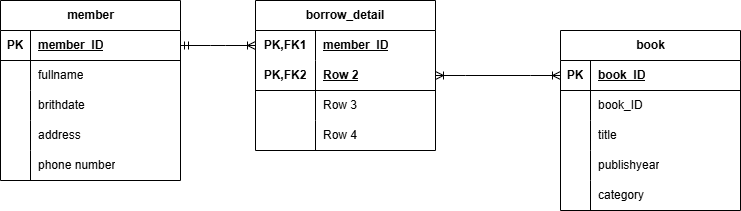

The diagram above was exported from draw.io. Its source (the exported page's mxGraphModel, read from the mxfile embedded in the PNG):
<mxGraphModel dx="1034" dy="578" grid="1" gridSize="10" guides="1" tooltips="1" connect="1" arrows="1" fold="1" page="1" pageScale="1" pageWidth="850" pageHeight="1100" math="0" shadow="0">
  <root>
    <mxCell id="0" />
    <mxCell id="1" parent="0" />
    <mxCell id="DxZpYqV6UlcHoeLtO3ZW-1" value="book" style="shape=table;startSize=30;container=1;collapsible=1;childLayout=tableLayout;fixedRows=1;rowLines=0;fontStyle=1;align=center;resizeLast=1;html=1;" parent="1" vertex="1">
      <mxGeometry x="640" y="250" width="180" height="180" as="geometry" />
    </mxCell>
    <mxCell id="DxZpYqV6UlcHoeLtO3ZW-2" value="" style="shape=tableRow;horizontal=0;startSize=0;swimlaneHead=0;swimlaneBody=0;fillColor=none;collapsible=0;dropTarget=0;points=[[0,0.5],[1,0.5]];portConstraint=eastwest;top=0;left=0;right=0;bottom=1;" parent="DxZpYqV6UlcHoeLtO3ZW-1" vertex="1">
      <mxGeometry y="30" width="180" height="30" as="geometry" />
    </mxCell>
    <mxCell id="DxZpYqV6UlcHoeLtO3ZW-3" value="PK" style="shape=partialRectangle;connectable=0;fillColor=none;top=0;left=0;bottom=0;right=0;fontStyle=1;overflow=hidden;whiteSpace=wrap;html=1;" parent="DxZpYqV6UlcHoeLtO3ZW-2" vertex="1">
      <mxGeometry width="30" height="30" as="geometry">
        <mxRectangle width="30" height="30" as="alternateBounds" />
      </mxGeometry>
    </mxCell>
    <mxCell id="DxZpYqV6UlcHoeLtO3ZW-4" value="book_ID" style="shape=partialRectangle;connectable=0;fillColor=none;top=0;left=0;bottom=0;right=0;align=left;spacingLeft=6;fontStyle=5;overflow=hidden;whiteSpace=wrap;html=1;" parent="DxZpYqV6UlcHoeLtO3ZW-2" vertex="1">
      <mxGeometry x="30" width="150" height="30" as="geometry">
        <mxRectangle width="150" height="30" as="alternateBounds" />
      </mxGeometry>
    </mxCell>
    <mxCell id="DxZpYqV6UlcHoeLtO3ZW-5" value="" style="shape=tableRow;horizontal=0;startSize=0;swimlaneHead=0;swimlaneBody=0;fillColor=none;collapsible=0;dropTarget=0;points=[[0,0.5],[1,0.5]];portConstraint=eastwest;top=0;left=0;right=0;bottom=0;" parent="DxZpYqV6UlcHoeLtO3ZW-1" vertex="1">
      <mxGeometry y="60" width="180" height="30" as="geometry" />
    </mxCell>
    <mxCell id="DxZpYqV6UlcHoeLtO3ZW-6" value="" style="shape=partialRectangle;connectable=0;fillColor=none;top=0;left=0;bottom=0;right=0;editable=1;overflow=hidden;whiteSpace=wrap;html=1;" parent="DxZpYqV6UlcHoeLtO3ZW-5" vertex="1">
      <mxGeometry width="30" height="30" as="geometry">
        <mxRectangle width="30" height="30" as="alternateBounds" />
      </mxGeometry>
    </mxCell>
    <mxCell id="DxZpYqV6UlcHoeLtO3ZW-7" value="book_ID" style="shape=partialRectangle;connectable=0;fillColor=none;top=0;left=0;bottom=0;right=0;align=left;spacingLeft=6;overflow=hidden;whiteSpace=wrap;html=1;" parent="DxZpYqV6UlcHoeLtO3ZW-5" vertex="1">
      <mxGeometry x="30" width="150" height="30" as="geometry">
        <mxRectangle width="150" height="30" as="alternateBounds" />
      </mxGeometry>
    </mxCell>
    <mxCell id="DxZpYqV6UlcHoeLtO3ZW-8" value="" style="shape=tableRow;horizontal=0;startSize=0;swimlaneHead=0;swimlaneBody=0;fillColor=none;collapsible=0;dropTarget=0;points=[[0,0.5],[1,0.5]];portConstraint=eastwest;top=0;left=0;right=0;bottom=0;" parent="DxZpYqV6UlcHoeLtO3ZW-1" vertex="1">
      <mxGeometry y="90" width="180" height="30" as="geometry" />
    </mxCell>
    <mxCell id="DxZpYqV6UlcHoeLtO3ZW-9" value="" style="shape=partialRectangle;connectable=0;fillColor=none;top=0;left=0;bottom=0;right=0;editable=1;overflow=hidden;whiteSpace=wrap;html=1;" parent="DxZpYqV6UlcHoeLtO3ZW-8" vertex="1">
      <mxGeometry width="30" height="30" as="geometry">
        <mxRectangle width="30" height="30" as="alternateBounds" />
      </mxGeometry>
    </mxCell>
    <mxCell id="DxZpYqV6UlcHoeLtO3ZW-10" value="title" style="shape=partialRectangle;connectable=0;fillColor=none;top=0;left=0;bottom=0;right=0;align=left;spacingLeft=6;overflow=hidden;whiteSpace=wrap;html=1;" parent="DxZpYqV6UlcHoeLtO3ZW-8" vertex="1">
      <mxGeometry x="30" width="150" height="30" as="geometry">
        <mxRectangle width="150" height="30" as="alternateBounds" />
      </mxGeometry>
    </mxCell>
    <mxCell id="DxZpYqV6UlcHoeLtO3ZW-11" value="" style="shape=tableRow;horizontal=0;startSize=0;swimlaneHead=0;swimlaneBody=0;fillColor=none;collapsible=0;dropTarget=0;points=[[0,0.5],[1,0.5]];portConstraint=eastwest;top=0;left=0;right=0;bottom=0;" parent="DxZpYqV6UlcHoeLtO3ZW-1" vertex="1">
      <mxGeometry y="120" width="180" height="30" as="geometry" />
    </mxCell>
    <mxCell id="DxZpYqV6UlcHoeLtO3ZW-12" value="" style="shape=partialRectangle;connectable=0;fillColor=none;top=0;left=0;bottom=0;right=0;editable=1;overflow=hidden;whiteSpace=wrap;html=1;" parent="DxZpYqV6UlcHoeLtO3ZW-11" vertex="1">
      <mxGeometry width="30" height="30" as="geometry">
        <mxRectangle width="30" height="30" as="alternateBounds" />
      </mxGeometry>
    </mxCell>
    <mxCell id="DxZpYqV6UlcHoeLtO3ZW-13" value="publishyear" style="shape=partialRectangle;connectable=0;fillColor=none;top=0;left=0;bottom=0;right=0;align=left;spacingLeft=6;overflow=hidden;whiteSpace=wrap;html=1;" parent="DxZpYqV6UlcHoeLtO3ZW-11" vertex="1">
      <mxGeometry x="30" width="150" height="30" as="geometry">
        <mxRectangle width="150" height="30" as="alternateBounds" />
      </mxGeometry>
    </mxCell>
    <mxCell id="DxZpYqV6UlcHoeLtO3ZW-57" value="" style="shape=tableRow;horizontal=0;startSize=0;swimlaneHead=0;swimlaneBody=0;fillColor=none;collapsible=0;dropTarget=0;points=[[0,0.5],[1,0.5]];portConstraint=eastwest;top=0;left=0;right=0;bottom=0;" parent="DxZpYqV6UlcHoeLtO3ZW-1" vertex="1">
      <mxGeometry y="150" width="180" height="30" as="geometry" />
    </mxCell>
    <mxCell id="DxZpYqV6UlcHoeLtO3ZW-58" value="" style="shape=partialRectangle;connectable=0;fillColor=none;top=0;left=0;bottom=0;right=0;editable=1;overflow=hidden;whiteSpace=wrap;html=1;" parent="DxZpYqV6UlcHoeLtO3ZW-57" vertex="1">
      <mxGeometry width="30" height="30" as="geometry">
        <mxRectangle width="30" height="30" as="alternateBounds" />
      </mxGeometry>
    </mxCell>
    <mxCell id="DxZpYqV6UlcHoeLtO3ZW-59" value="category" style="shape=partialRectangle;connectable=0;fillColor=none;top=0;left=0;bottom=0;right=0;align=left;spacingLeft=6;overflow=hidden;whiteSpace=wrap;html=1;" parent="DxZpYqV6UlcHoeLtO3ZW-57" vertex="1">
      <mxGeometry x="30" width="150" height="30" as="geometry">
        <mxRectangle width="150" height="30" as="alternateBounds" />
      </mxGeometry>
    </mxCell>
    <mxCell id="DxZpYqV6UlcHoeLtO3ZW-14" value="member" style="shape=table;startSize=30;container=1;collapsible=1;childLayout=tableLayout;fixedRows=1;rowLines=0;fontStyle=1;align=center;resizeLast=1;html=1;" parent="1" vertex="1">
      <mxGeometry x="80" y="220" width="180" height="180" as="geometry" />
    </mxCell>
    <mxCell id="DxZpYqV6UlcHoeLtO3ZW-15" value="" style="shape=tableRow;horizontal=0;startSize=0;swimlaneHead=0;swimlaneBody=0;fillColor=none;collapsible=0;dropTarget=0;points=[[0,0.5],[1,0.5]];portConstraint=eastwest;top=0;left=0;right=0;bottom=1;" parent="DxZpYqV6UlcHoeLtO3ZW-14" vertex="1">
      <mxGeometry y="30" width="180" height="30" as="geometry" />
    </mxCell>
    <mxCell id="DxZpYqV6UlcHoeLtO3ZW-16" value="PK" style="shape=partialRectangle;connectable=0;fillColor=none;top=0;left=0;bottom=0;right=0;fontStyle=1;overflow=hidden;whiteSpace=wrap;html=1;" parent="DxZpYqV6UlcHoeLtO3ZW-15" vertex="1">
      <mxGeometry width="30" height="30" as="geometry">
        <mxRectangle width="30" height="30" as="alternateBounds" />
      </mxGeometry>
    </mxCell>
    <mxCell id="DxZpYqV6UlcHoeLtO3ZW-17" value="member_ID" style="shape=partialRectangle;connectable=0;fillColor=none;top=0;left=0;bottom=0;right=0;align=left;spacingLeft=6;fontStyle=5;overflow=hidden;whiteSpace=wrap;html=1;" parent="DxZpYqV6UlcHoeLtO3ZW-15" vertex="1">
      <mxGeometry x="30" width="150" height="30" as="geometry">
        <mxRectangle width="150" height="30" as="alternateBounds" />
      </mxGeometry>
    </mxCell>
    <mxCell id="DxZpYqV6UlcHoeLtO3ZW-18" value="" style="shape=tableRow;horizontal=0;startSize=0;swimlaneHead=0;swimlaneBody=0;fillColor=none;collapsible=0;dropTarget=0;points=[[0,0.5],[1,0.5]];portConstraint=eastwest;top=0;left=0;right=0;bottom=0;" parent="DxZpYqV6UlcHoeLtO3ZW-14" vertex="1">
      <mxGeometry y="60" width="180" height="30" as="geometry" />
    </mxCell>
    <mxCell id="DxZpYqV6UlcHoeLtO3ZW-19" value="" style="shape=partialRectangle;connectable=0;fillColor=none;top=0;left=0;bottom=0;right=0;editable=1;overflow=hidden;whiteSpace=wrap;html=1;" parent="DxZpYqV6UlcHoeLtO3ZW-18" vertex="1">
      <mxGeometry width="30" height="30" as="geometry">
        <mxRectangle width="30" height="30" as="alternateBounds" />
      </mxGeometry>
    </mxCell>
    <mxCell id="DxZpYqV6UlcHoeLtO3ZW-20" value="fullname" style="shape=partialRectangle;connectable=0;fillColor=none;top=0;left=0;bottom=0;right=0;align=left;spacingLeft=6;overflow=hidden;whiteSpace=wrap;html=1;" parent="DxZpYqV6UlcHoeLtO3ZW-18" vertex="1">
      <mxGeometry x="30" width="150" height="30" as="geometry">
        <mxRectangle width="150" height="30" as="alternateBounds" />
      </mxGeometry>
    </mxCell>
    <mxCell id="DxZpYqV6UlcHoeLtO3ZW-21" value="" style="shape=tableRow;horizontal=0;startSize=0;swimlaneHead=0;swimlaneBody=0;fillColor=none;collapsible=0;dropTarget=0;points=[[0,0.5],[1,0.5]];portConstraint=eastwest;top=0;left=0;right=0;bottom=0;" parent="DxZpYqV6UlcHoeLtO3ZW-14" vertex="1">
      <mxGeometry y="90" width="180" height="30" as="geometry" />
    </mxCell>
    <mxCell id="DxZpYqV6UlcHoeLtO3ZW-22" value="" style="shape=partialRectangle;connectable=0;fillColor=none;top=0;left=0;bottom=0;right=0;editable=1;overflow=hidden;whiteSpace=wrap;html=1;" parent="DxZpYqV6UlcHoeLtO3ZW-21" vertex="1">
      <mxGeometry width="30" height="30" as="geometry">
        <mxRectangle width="30" height="30" as="alternateBounds" />
      </mxGeometry>
    </mxCell>
    <mxCell id="DxZpYqV6UlcHoeLtO3ZW-23" value="brithdate" style="shape=partialRectangle;connectable=0;fillColor=none;top=0;left=0;bottom=0;right=0;align=left;spacingLeft=6;overflow=hidden;whiteSpace=wrap;html=1;" parent="DxZpYqV6UlcHoeLtO3ZW-21" vertex="1">
      <mxGeometry x="30" width="150" height="30" as="geometry">
        <mxRectangle width="150" height="30" as="alternateBounds" />
      </mxGeometry>
    </mxCell>
    <mxCell id="DxZpYqV6UlcHoeLtO3ZW-24" value="" style="shape=tableRow;horizontal=0;startSize=0;swimlaneHead=0;swimlaneBody=0;fillColor=none;collapsible=0;dropTarget=0;points=[[0,0.5],[1,0.5]];portConstraint=eastwest;top=0;left=0;right=0;bottom=0;" parent="DxZpYqV6UlcHoeLtO3ZW-14" vertex="1">
      <mxGeometry y="120" width="180" height="30" as="geometry" />
    </mxCell>
    <mxCell id="DxZpYqV6UlcHoeLtO3ZW-25" value="" style="shape=partialRectangle;connectable=0;fillColor=none;top=0;left=0;bottom=0;right=0;editable=1;overflow=hidden;whiteSpace=wrap;html=1;" parent="DxZpYqV6UlcHoeLtO3ZW-24" vertex="1">
      <mxGeometry width="30" height="30" as="geometry">
        <mxRectangle width="30" height="30" as="alternateBounds" />
      </mxGeometry>
    </mxCell>
    <mxCell id="DxZpYqV6UlcHoeLtO3ZW-26" value="address" style="shape=partialRectangle;connectable=0;fillColor=none;top=0;left=0;bottom=0;right=0;align=left;spacingLeft=6;overflow=hidden;whiteSpace=wrap;html=1;" parent="DxZpYqV6UlcHoeLtO3ZW-24" vertex="1">
      <mxGeometry x="30" width="150" height="30" as="geometry">
        <mxRectangle width="150" height="30" as="alternateBounds" />
      </mxGeometry>
    </mxCell>
    <mxCell id="DxZpYqV6UlcHoeLtO3ZW-53" value="" style="shape=tableRow;horizontal=0;startSize=0;swimlaneHead=0;swimlaneBody=0;fillColor=none;collapsible=0;dropTarget=0;points=[[0,0.5],[1,0.5]];portConstraint=eastwest;top=0;left=0;right=0;bottom=0;" parent="DxZpYqV6UlcHoeLtO3ZW-14" vertex="1">
      <mxGeometry y="150" width="180" height="30" as="geometry" />
    </mxCell>
    <mxCell id="DxZpYqV6UlcHoeLtO3ZW-54" value="" style="shape=partialRectangle;connectable=0;fillColor=none;top=0;left=0;bottom=0;right=0;editable=1;overflow=hidden;whiteSpace=wrap;html=1;" parent="DxZpYqV6UlcHoeLtO3ZW-53" vertex="1">
      <mxGeometry width="30" height="30" as="geometry">
        <mxRectangle width="30" height="30" as="alternateBounds" />
      </mxGeometry>
    </mxCell>
    <mxCell id="DxZpYqV6UlcHoeLtO3ZW-55" value="phone number" style="shape=partialRectangle;connectable=0;fillColor=none;top=0;left=0;bottom=0;right=0;align=left;spacingLeft=6;overflow=hidden;whiteSpace=wrap;html=1;" parent="DxZpYqV6UlcHoeLtO3ZW-53" vertex="1">
      <mxGeometry x="30" width="150" height="30" as="geometry">
        <mxRectangle width="150" height="30" as="alternateBounds" />
      </mxGeometry>
    </mxCell>
    <mxCell id="DxZpYqV6UlcHoeLtO3ZW-40" value="borrow_detail" style="shape=table;startSize=30;container=1;collapsible=1;childLayout=tableLayout;fixedRows=1;rowLines=0;fontStyle=1;align=center;resizeLast=1;html=1;whiteSpace=wrap;" parent="1" vertex="1">
      <mxGeometry x="335" y="220" width="180" height="150" as="geometry" />
    </mxCell>
    <mxCell id="DxZpYqV6UlcHoeLtO3ZW-41" value="" style="shape=tableRow;horizontal=0;startSize=0;swimlaneHead=0;swimlaneBody=0;fillColor=none;collapsible=0;dropTarget=0;points=[[0,0.5],[1,0.5]];portConstraint=eastwest;top=0;left=0;right=0;bottom=0;html=1;" parent="DxZpYqV6UlcHoeLtO3ZW-40" vertex="1">
      <mxGeometry y="30" width="180" height="30" as="geometry" />
    </mxCell>
    <mxCell id="DxZpYqV6UlcHoeLtO3ZW-42" value="PK,FK1" style="shape=partialRectangle;connectable=0;fillColor=none;top=0;left=0;bottom=0;right=0;fontStyle=1;overflow=hidden;html=1;whiteSpace=wrap;" parent="DxZpYqV6UlcHoeLtO3ZW-41" vertex="1">
      <mxGeometry width="60" height="30" as="geometry">
        <mxRectangle width="60" height="30" as="alternateBounds" />
      </mxGeometry>
    </mxCell>
    <mxCell id="DxZpYqV6UlcHoeLtO3ZW-43" value="member_ID" style="shape=partialRectangle;connectable=0;fillColor=none;top=0;left=0;bottom=0;right=0;align=left;spacingLeft=6;fontStyle=5;overflow=hidden;html=1;whiteSpace=wrap;" parent="DxZpYqV6UlcHoeLtO3ZW-41" vertex="1">
      <mxGeometry x="60" width="120" height="30" as="geometry">
        <mxRectangle width="120" height="30" as="alternateBounds" />
      </mxGeometry>
    </mxCell>
    <mxCell id="DxZpYqV6UlcHoeLtO3ZW-44" value="" style="shape=tableRow;horizontal=0;startSize=0;swimlaneHead=0;swimlaneBody=0;fillColor=none;collapsible=0;dropTarget=0;points=[[0,0.5],[1,0.5]];portConstraint=eastwest;top=0;left=0;right=0;bottom=1;html=1;" parent="DxZpYqV6UlcHoeLtO3ZW-40" vertex="1">
      <mxGeometry y="60" width="180" height="30" as="geometry" />
    </mxCell>
    <mxCell id="DxZpYqV6UlcHoeLtO3ZW-45" value="PK,FK2" style="shape=partialRectangle;connectable=0;fillColor=none;top=0;left=0;bottom=0;right=0;fontStyle=1;overflow=hidden;html=1;whiteSpace=wrap;" parent="DxZpYqV6UlcHoeLtO3ZW-44" vertex="1">
      <mxGeometry width="60" height="30" as="geometry">
        <mxRectangle width="60" height="30" as="alternateBounds" />
      </mxGeometry>
    </mxCell>
    <mxCell id="DxZpYqV6UlcHoeLtO3ZW-46" value="Row 2" style="shape=partialRectangle;connectable=0;fillColor=none;top=0;left=0;bottom=0;right=0;align=left;spacingLeft=6;fontStyle=5;overflow=hidden;html=1;whiteSpace=wrap;" parent="DxZpYqV6UlcHoeLtO3ZW-44" vertex="1">
      <mxGeometry x="60" width="120" height="30" as="geometry">
        <mxRectangle width="120" height="30" as="alternateBounds" />
      </mxGeometry>
    </mxCell>
    <mxCell id="DxZpYqV6UlcHoeLtO3ZW-47" value="" style="shape=tableRow;horizontal=0;startSize=0;swimlaneHead=0;swimlaneBody=0;fillColor=none;collapsible=0;dropTarget=0;points=[[0,0.5],[1,0.5]];portConstraint=eastwest;top=0;left=0;right=0;bottom=0;html=1;" parent="DxZpYqV6UlcHoeLtO3ZW-40" vertex="1">
      <mxGeometry y="90" width="180" height="30" as="geometry" />
    </mxCell>
    <mxCell id="DxZpYqV6UlcHoeLtO3ZW-48" value="" style="shape=partialRectangle;connectable=0;fillColor=none;top=0;left=0;bottom=0;right=0;editable=1;overflow=hidden;html=1;whiteSpace=wrap;" parent="DxZpYqV6UlcHoeLtO3ZW-47" vertex="1">
      <mxGeometry width="60" height="30" as="geometry">
        <mxRectangle width="60" height="30" as="alternateBounds" />
      </mxGeometry>
    </mxCell>
    <mxCell id="DxZpYqV6UlcHoeLtO3ZW-49" value="Row 3" style="shape=partialRectangle;connectable=0;fillColor=none;top=0;left=0;bottom=0;right=0;align=left;spacingLeft=6;overflow=hidden;html=1;whiteSpace=wrap;" parent="DxZpYqV6UlcHoeLtO3ZW-47" vertex="1">
      <mxGeometry x="60" width="120" height="30" as="geometry">
        <mxRectangle width="120" height="30" as="alternateBounds" />
      </mxGeometry>
    </mxCell>
    <mxCell id="DxZpYqV6UlcHoeLtO3ZW-50" value="" style="shape=tableRow;horizontal=0;startSize=0;swimlaneHead=0;swimlaneBody=0;fillColor=none;collapsible=0;dropTarget=0;points=[[0,0.5],[1,0.5]];portConstraint=eastwest;top=0;left=0;right=0;bottom=0;html=1;" parent="DxZpYqV6UlcHoeLtO3ZW-40" vertex="1">
      <mxGeometry y="120" width="180" height="30" as="geometry" />
    </mxCell>
    <mxCell id="DxZpYqV6UlcHoeLtO3ZW-51" value="" style="shape=partialRectangle;connectable=0;fillColor=none;top=0;left=0;bottom=0;right=0;editable=1;overflow=hidden;html=1;whiteSpace=wrap;" parent="DxZpYqV6UlcHoeLtO3ZW-50" vertex="1">
      <mxGeometry width="60" height="30" as="geometry">
        <mxRectangle width="60" height="30" as="alternateBounds" />
      </mxGeometry>
    </mxCell>
    <mxCell id="DxZpYqV6UlcHoeLtO3ZW-52" value="Row 4" style="shape=partialRectangle;connectable=0;fillColor=none;top=0;left=0;bottom=0;right=0;align=left;spacingLeft=6;overflow=hidden;html=1;whiteSpace=wrap;" parent="DxZpYqV6UlcHoeLtO3ZW-50" vertex="1">
      <mxGeometry x="60" width="120" height="30" as="geometry">
        <mxRectangle width="120" height="30" as="alternateBounds" />
      </mxGeometry>
    </mxCell>
    <mxCell id="DxZpYqV6UlcHoeLtO3ZW-56" value="" style="edgeStyle=entityRelationEdgeStyle;fontSize=12;html=1;endArrow=ERoneToMany;startArrow=ERmandOne;rounded=0;exitX=1;exitY=0.5;exitDx=0;exitDy=0;entryX=0;entryY=0.5;entryDx=0;entryDy=0;" parent="1" source="DxZpYqV6UlcHoeLtO3ZW-15" target="DxZpYqV6UlcHoeLtO3ZW-41" edge="1">
      <mxGeometry width="100" height="100" relative="1" as="geometry">
        <mxPoint x="290" y="310" as="sourcePoint" />
        <mxPoint x="480" y="250" as="targetPoint" />
      </mxGeometry>
    </mxCell>
    <mxCell id="DxZpYqV6UlcHoeLtO3ZW-60" value="" style="edgeStyle=entityRelationEdgeStyle;fontSize=12;html=1;endArrow=ERoneToMany;startArrow=ERoneToMany;rounded=0;entryX=0;entryY=0.5;entryDx=0;entryDy=0;exitX=1;exitY=0.5;exitDx=0;exitDy=0;" parent="1" source="DxZpYqV6UlcHoeLtO3ZW-44" target="DxZpYqV6UlcHoeLtO3ZW-2" edge="1">
      <mxGeometry width="100" height="100" relative="1" as="geometry">
        <mxPoint x="420" y="335" as="sourcePoint" />
        <mxPoint x="670" y="250" as="targetPoint" />
      </mxGeometry>
    </mxCell>
  </root>
</mxGraphModel>